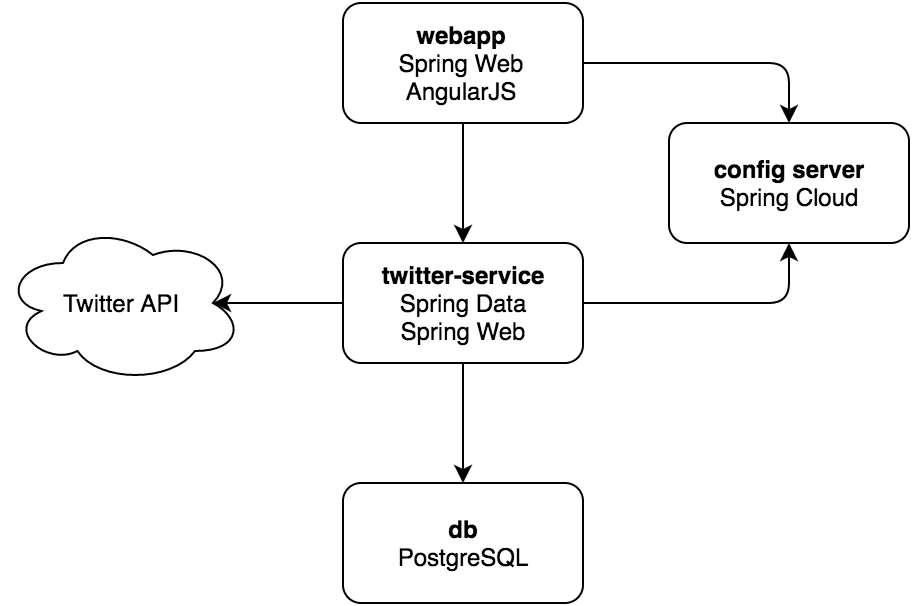

The diagram above was exported from draw.io. Its source (the exported page's mxGraphModel, read from the mxfile embedded in the PNG):
<mxGraphModel dx="475" dy="341" grid="1" gridSize="10" guides="1" tooltips="1" connect="1" arrows="1" fold="1" page="1" pageScale="1" pageWidth="826" pageHeight="1169" math="0" shadow="0">
  <root>
    <mxCell id="0" />
    <mxCell id="1" parent="0" />
    <mxCell id="21f0e5f2f15612c0-1" value="&lt;b&gt;webapp&lt;br&gt;&lt;/b&gt;&lt;div&gt;Spring Web&lt;br&gt;AngularJS&lt;/div&gt;" style="rounded=1;whiteSpace=wrap;html=1;" vertex="1" parent="1">
      <mxGeometry x="250" y="140" width="120" height="60" as="geometry" />
    </mxCell>
    <mxCell id="21f0e5f2f15612c0-2" value="&lt;b&gt;config server&lt;/b&gt;&lt;div&gt;Spring Cloud&lt;/div&gt;" style="rounded=1;whiteSpace=wrap;html=1;" vertex="1" parent="1">
      <mxGeometry x="413" y="200" width="120" height="60" as="geometry" />
    </mxCell>
    <mxCell id="21f0e5f2f15612c0-3" value="&lt;b&gt;twitter-service&lt;/b&gt;&lt;div&gt;Spring Data&lt;/div&gt;&lt;div&gt;Spring Web&lt;/div&gt;" style="rounded=1;whiteSpace=wrap;html=1;" vertex="1" parent="1">
      <mxGeometry x="250" y="260" width="120" height="60" as="geometry" />
    </mxCell>
    <mxCell id="21f0e5f2f15612c0-4" value="&lt;b&gt;db&lt;/b&gt;&lt;div&gt;PostgreSQL&lt;/div&gt;" style="rounded=1;whiteSpace=wrap;html=1;" vertex="1" parent="1">
      <mxGeometry x="250" y="380" width="120" height="60" as="geometry" />
    </mxCell>
    <mxCell id="21f0e5f2f15612c0-5" value="" style="endArrow=classic;html=1;exitX=1;exitY=0.5;entryX=0.5;entryY=0;" edge="1" parent="1" source="21f0e5f2f15612c0-1" target="21f0e5f2f15612c0-2">
      <mxGeometry width="50" height="50" relative="1" as="geometry">
        <mxPoint x="220" y="480" as="sourcePoint" />
        <mxPoint x="270" y="430" as="targetPoint" />
        <Array as="points">
          <mxPoint x="473" y="170" />
        </Array>
      </mxGeometry>
    </mxCell>
    <mxCell id="21f0e5f2f15612c0-6" value="" style="endArrow=classic;html=1;exitX=1;exitY=0.5;entryX=0.5;entryY=1;" edge="1" parent="1" source="21f0e5f2f15612c0-3" target="21f0e5f2f15612c0-2">
      <mxGeometry width="50" height="50" relative="1" as="geometry">
        <mxPoint x="220" y="480" as="sourcePoint" />
        <mxPoint x="270" y="430" as="targetPoint" />
        <Array as="points">
          <mxPoint x="473" y="290" />
        </Array>
      </mxGeometry>
    </mxCell>
    <mxCell id="21f0e5f2f15612c0-7" value="" style="endArrow=classic;html=1;exitX=0.5;exitY=1;entryX=0.5;entryY=0;" edge="1" parent="1" source="21f0e5f2f15612c0-1" target="21f0e5f2f15612c0-3">
      <mxGeometry width="50" height="50" relative="1" as="geometry">
        <mxPoint x="250" y="510" as="sourcePoint" />
        <mxPoint x="300" y="460" as="targetPoint" />
      </mxGeometry>
    </mxCell>
    <mxCell id="21f0e5f2f15612c0-8" value="" style="endArrow=classic;html=1;exitX=0.5;exitY=1;entryX=0.5;entryY=0;" edge="1" parent="1" source="21f0e5f2f15612c0-3" target="21f0e5f2f15612c0-4">
      <mxGeometry width="50" height="50" relative="1" as="geometry">
        <mxPoint x="170" y="410" as="sourcePoint" />
        <mxPoint x="220" y="360" as="targetPoint" />
      </mxGeometry>
    </mxCell>
    <mxCell id="21f0e5f2f15612c0-10" value="Twitter API" style="ellipse;shape=cloud;whiteSpace=wrap;html=1;" vertex="1" parent="1">
      <mxGeometry x="80" y="250" width="120" height="80" as="geometry" />
    </mxCell>
    <mxCell id="21f0e5f2f15612c0-11" value="" style="endArrow=classic;html=1;exitX=0;exitY=0.5;entryX=0.875;entryY=0.5;entryPerimeter=0;" edge="1" parent="1" source="21f0e5f2f15612c0-3" target="21f0e5f2f15612c0-10">
      <mxGeometry width="50" height="50" relative="1" as="geometry">
        <mxPoint x="150" y="400" as="sourcePoint" />
        <mxPoint x="200" y="350" as="targetPoint" />
      </mxGeometry>
    </mxCell>
  </root>
</mxGraphModel>